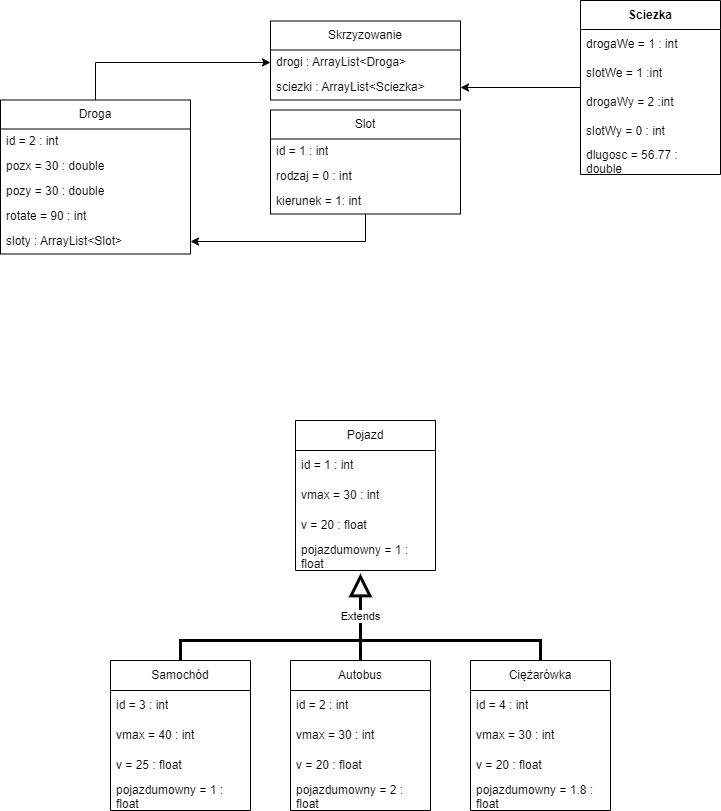

The diagram above was exported from draw.io. Its source (the exported page's mxGraphModel, read from the mxfile embedded in the PNG):
<mxGraphModel dx="1622" dy="927" grid="1" gridSize="10" guides="1" tooltips="1" connect="1" arrows="1" fold="1" page="1" pageScale="1" pageWidth="850" pageHeight="1100" math="0" shadow="0" extFonts="Permanent Marker^https://fonts.googleapis.com/css?family=Permanent+Marker">
  <root>
    <mxCell id="0" />
    <mxCell id="1" parent="0" />
    <mxCell id="f_UO7RlrFR8SVZN5NXPy-1" value="Pojazd" style="swimlane;fontStyle=0;childLayout=stackLayout;horizontal=1;startSize=30;horizontalStack=0;resizeParent=1;resizeParentMax=0;resizeLast=0;collapsible=1;marginBottom=0;whiteSpace=wrap;html=1;" vertex="1" parent="1">
      <mxGeometry x="360" y="580" width="140" height="150" as="geometry" />
    </mxCell>
    <mxCell id="f_UO7RlrFR8SVZN5NXPy-4" value="id = 1 :&amp;nbsp;int" style="text;strokeColor=none;fillColor=none;align=left;verticalAlign=middle;spacingLeft=4;spacingRight=4;overflow=hidden;points=[[0,0.5],[1,0.5]];portConstraint=eastwest;rotatable=0;whiteSpace=wrap;html=1;" vertex="1" parent="f_UO7RlrFR8SVZN5NXPy-1">
      <mxGeometry y="30" width="140" height="30" as="geometry" />
    </mxCell>
    <mxCell id="f_UO7RlrFR8SVZN5NXPy-2" value="vmax = 30 :&amp;nbsp;int" style="text;strokeColor=none;fillColor=none;align=left;verticalAlign=middle;spacingLeft=4;spacingRight=4;overflow=hidden;points=[[0,0.5],[1,0.5]];portConstraint=eastwest;rotatable=0;whiteSpace=wrap;html=1;" vertex="1" parent="f_UO7RlrFR8SVZN5NXPy-1">
      <mxGeometry y="60" width="140" height="30" as="geometry" />
    </mxCell>
    <mxCell id="f_UO7RlrFR8SVZN5NXPy-3" value="v = 20 : float" style="text;strokeColor=none;fillColor=none;align=left;verticalAlign=middle;spacingLeft=4;spacingRight=4;overflow=hidden;points=[[0,0.5],[1,0.5]];portConstraint=eastwest;rotatable=0;whiteSpace=wrap;html=1;" vertex="1" parent="f_UO7RlrFR8SVZN5NXPy-1">
      <mxGeometry y="90" width="140" height="30" as="geometry" />
    </mxCell>
    <mxCell id="f_UO7RlrFR8SVZN5NXPy-6" value="pojazdumowny = 1 : float" style="text;strokeColor=none;fillColor=none;align=left;verticalAlign=middle;spacingLeft=4;spacingRight=4;overflow=hidden;points=[[0,0.5],[1,0.5]];portConstraint=eastwest;rotatable=0;whiteSpace=wrap;html=1;" vertex="1" parent="f_UO7RlrFR8SVZN5NXPy-1">
      <mxGeometry y="120" width="140" height="30" as="geometry" />
    </mxCell>
    <mxCell id="f_UO7RlrFR8SVZN5NXPy-11" value="Autobus" style="swimlane;fontStyle=0;childLayout=stackLayout;horizontal=1;startSize=30;horizontalStack=0;resizeParent=1;resizeParentMax=0;resizeLast=0;collapsible=1;marginBottom=0;whiteSpace=wrap;html=1;" vertex="1" parent="1">
      <mxGeometry x="355" y="820" width="140" height="150" as="geometry" />
    </mxCell>
    <mxCell id="f_UO7RlrFR8SVZN5NXPy-12" value="id = 2 : int" style="text;strokeColor=none;fillColor=none;align=left;verticalAlign=middle;spacingLeft=4;spacingRight=4;overflow=hidden;points=[[0,0.5],[1,0.5]];portConstraint=eastwest;rotatable=0;whiteSpace=wrap;html=1;" vertex="1" parent="f_UO7RlrFR8SVZN5NXPy-11">
      <mxGeometry y="30" width="140" height="30" as="geometry" />
    </mxCell>
    <mxCell id="f_UO7RlrFR8SVZN5NXPy-13" value="vmax = 30 : int" style="text;strokeColor=none;fillColor=none;align=left;verticalAlign=middle;spacingLeft=4;spacingRight=4;overflow=hidden;points=[[0,0.5],[1,0.5]];portConstraint=eastwest;rotatable=0;whiteSpace=wrap;html=1;" vertex="1" parent="f_UO7RlrFR8SVZN5NXPy-11">
      <mxGeometry y="60" width="140" height="30" as="geometry" />
    </mxCell>
    <mxCell id="f_UO7RlrFR8SVZN5NXPy-14" value="v = 20 : float" style="text;strokeColor=none;fillColor=none;align=left;verticalAlign=middle;spacingLeft=4;spacingRight=4;overflow=hidden;points=[[0,0.5],[1,0.5]];portConstraint=eastwest;rotatable=0;whiteSpace=wrap;html=1;" vertex="1" parent="f_UO7RlrFR8SVZN5NXPy-11">
      <mxGeometry y="90" width="140" height="30" as="geometry" />
    </mxCell>
    <mxCell id="f_UO7RlrFR8SVZN5NXPy-15" value="pojazdumowny = 2 : float" style="text;strokeColor=none;fillColor=none;align=left;verticalAlign=middle;spacingLeft=4;spacingRight=4;overflow=hidden;points=[[0,0.5],[1,0.5]];portConstraint=eastwest;rotatable=0;whiteSpace=wrap;html=1;" vertex="1" parent="f_UO7RlrFR8SVZN5NXPy-11">
      <mxGeometry y="120" width="140" height="30" as="geometry" />
    </mxCell>
    <mxCell id="f_UO7RlrFR8SVZN5NXPy-18" value="Extends" style="endArrow=block;endSize=16;endFill=0;html=1;rounded=0;entryX=0.464;entryY=1.1;entryDx=0;entryDy=0;entryPerimeter=0;strokeWidth=3;" edge="1" parent="1" target="f_UO7RlrFR8SVZN5NXPy-6">
      <mxGeometry width="160" relative="1" as="geometry">
        <mxPoint x="425" y="820" as="sourcePoint" />
        <mxPoint x="585" y="820" as="targetPoint" />
      </mxGeometry>
    </mxCell>
    <mxCell id="f_UO7RlrFR8SVZN5NXPy-19" value="Ciężarówka" style="swimlane;fontStyle=0;childLayout=stackLayout;horizontal=1;startSize=30;horizontalStack=0;resizeParent=1;resizeParentMax=0;resizeLast=0;collapsible=1;marginBottom=0;whiteSpace=wrap;html=1;" vertex="1" parent="1">
      <mxGeometry x="535" y="820" width="140" height="150" as="geometry" />
    </mxCell>
    <mxCell id="f_UO7RlrFR8SVZN5NXPy-20" value="id = 4 : int" style="text;strokeColor=none;fillColor=none;align=left;verticalAlign=middle;spacingLeft=4;spacingRight=4;overflow=hidden;points=[[0,0.5],[1,0.5]];portConstraint=eastwest;rotatable=0;whiteSpace=wrap;html=1;" vertex="1" parent="f_UO7RlrFR8SVZN5NXPy-19">
      <mxGeometry y="30" width="140" height="30" as="geometry" />
    </mxCell>
    <mxCell id="f_UO7RlrFR8SVZN5NXPy-21" value="vmax = 30 : int" style="text;strokeColor=none;fillColor=none;align=left;verticalAlign=middle;spacingLeft=4;spacingRight=4;overflow=hidden;points=[[0,0.5],[1,0.5]];portConstraint=eastwest;rotatable=0;whiteSpace=wrap;html=1;" vertex="1" parent="f_UO7RlrFR8SVZN5NXPy-19">
      <mxGeometry y="60" width="140" height="30" as="geometry" />
    </mxCell>
    <mxCell id="f_UO7RlrFR8SVZN5NXPy-22" value="v = 20 : float" style="text;strokeColor=none;fillColor=none;align=left;verticalAlign=middle;spacingLeft=4;spacingRight=4;overflow=hidden;points=[[0,0.5],[1,0.5]];portConstraint=eastwest;rotatable=0;whiteSpace=wrap;html=1;" vertex="1" parent="f_UO7RlrFR8SVZN5NXPy-19">
      <mxGeometry y="90" width="140" height="30" as="geometry" />
    </mxCell>
    <mxCell id="f_UO7RlrFR8SVZN5NXPy-23" value="pojazdumowny = 1.8 : float" style="text;strokeColor=none;fillColor=none;align=left;verticalAlign=middle;spacingLeft=4;spacingRight=4;overflow=hidden;points=[[0,0.5],[1,0.5]];portConstraint=eastwest;rotatable=0;whiteSpace=wrap;html=1;" vertex="1" parent="f_UO7RlrFR8SVZN5NXPy-19">
      <mxGeometry y="120" width="140" height="30" as="geometry" />
    </mxCell>
    <mxCell id="f_UO7RlrFR8SVZN5NXPy-24" value="Samochód" style="swimlane;fontStyle=0;childLayout=stackLayout;horizontal=1;startSize=30;horizontalStack=0;resizeParent=1;resizeParentMax=0;resizeLast=0;collapsible=1;marginBottom=0;whiteSpace=wrap;html=1;" vertex="1" parent="1">
      <mxGeometry x="175" y="820" width="140" height="150" as="geometry" />
    </mxCell>
    <mxCell id="f_UO7RlrFR8SVZN5NXPy-25" value="id = 3 : int" style="text;strokeColor=none;fillColor=none;align=left;verticalAlign=middle;spacingLeft=4;spacingRight=4;overflow=hidden;points=[[0,0.5],[1,0.5]];portConstraint=eastwest;rotatable=0;whiteSpace=wrap;html=1;" vertex="1" parent="f_UO7RlrFR8SVZN5NXPy-24">
      <mxGeometry y="30" width="140" height="30" as="geometry" />
    </mxCell>
    <mxCell id="f_UO7RlrFR8SVZN5NXPy-26" value="vmax = 40 : int" style="text;strokeColor=none;fillColor=none;align=left;verticalAlign=middle;spacingLeft=4;spacingRight=4;overflow=hidden;points=[[0,0.5],[1,0.5]];portConstraint=eastwest;rotatable=0;whiteSpace=wrap;html=1;" vertex="1" parent="f_UO7RlrFR8SVZN5NXPy-24">
      <mxGeometry y="60" width="140" height="30" as="geometry" />
    </mxCell>
    <mxCell id="f_UO7RlrFR8SVZN5NXPy-27" value="v = 25 : float" style="text;strokeColor=none;fillColor=none;align=left;verticalAlign=middle;spacingLeft=4;spacingRight=4;overflow=hidden;points=[[0,0.5],[1,0.5]];portConstraint=eastwest;rotatable=0;whiteSpace=wrap;html=1;" vertex="1" parent="f_UO7RlrFR8SVZN5NXPy-24">
      <mxGeometry y="90" width="140" height="30" as="geometry" />
    </mxCell>
    <mxCell id="f_UO7RlrFR8SVZN5NXPy-28" value="pojazdumowny = 1 : float" style="text;strokeColor=none;fillColor=none;align=left;verticalAlign=middle;spacingLeft=4;spacingRight=4;overflow=hidden;points=[[0,0.5],[1,0.5]];portConstraint=eastwest;rotatable=0;whiteSpace=wrap;html=1;" vertex="1" parent="f_UO7RlrFR8SVZN5NXPy-24">
      <mxGeometry y="120" width="140" height="30" as="geometry" />
    </mxCell>
    <mxCell id="f_UO7RlrFR8SVZN5NXPy-31" value="" style="endArrow=none;startArrow=none;endFill=0;startFill=0;endSize=8;html=1;verticalAlign=bottom;labelBackgroundColor=none;strokeWidth=3;rounded=0;exitX=0.5;exitY=0;exitDx=0;exitDy=0;" edge="1" parent="1" source="f_UO7RlrFR8SVZN5NXPy-24">
      <mxGeometry width="160" relative="1" as="geometry">
        <mxPoint x="345" y="920" as="sourcePoint" />
        <mxPoint x="425" y="800" as="targetPoint" />
        <Array as="points">
          <mxPoint x="245" y="800" />
        </Array>
      </mxGeometry>
    </mxCell>
    <mxCell id="f_UO7RlrFR8SVZN5NXPy-32" value="" style="endArrow=none;startArrow=none;endFill=0;startFill=0;endSize=8;html=1;verticalAlign=bottom;labelBackgroundColor=none;strokeWidth=3;rounded=0;exitX=0.5;exitY=0;exitDx=0;exitDy=0;" edge="1" parent="1" source="f_UO7RlrFR8SVZN5NXPy-19">
      <mxGeometry width="160" relative="1" as="geometry">
        <mxPoint x="245" y="820" as="sourcePoint" />
        <mxPoint x="425" y="800" as="targetPoint" />
        <Array as="points">
          <mxPoint x="605" y="800" />
        </Array>
      </mxGeometry>
    </mxCell>
    <mxCell id="f_UO7RlrFR8SVZN5NXPy-36" value="&lt;span style=&quot;font-weight: normal;&quot;&gt;Skrzyzowanie&lt;/span&gt;" style="swimlane;fontStyle=1;align=center;verticalAlign=middle;childLayout=stackLayout;horizontal=1;startSize=29;horizontalStack=0;resizeParent=1;resizeParentMax=0;resizeLast=0;collapsible=0;marginBottom=0;html=1;whiteSpace=wrap;" vertex="1" parent="1">
      <mxGeometry x="335" y="180.5" width="190" height="79" as="geometry" />
    </mxCell>
    <mxCell id="f_UO7RlrFR8SVZN5NXPy-38" value="drogi : ArrayList&amp;lt;Droga&amp;gt;" style="text;html=1;strokeColor=none;fillColor=none;align=left;verticalAlign=middle;spacingLeft=4;spacingRight=4;overflow=hidden;rotatable=0;points=[[0,0.5],[1,0.5]];portConstraint=eastwest;whiteSpace=wrap;" vertex="1" parent="f_UO7RlrFR8SVZN5NXPy-36">
      <mxGeometry y="29" width="190" height="25" as="geometry" />
    </mxCell>
    <mxCell id="f_UO7RlrFR8SVZN5NXPy-39" value="sciezki : ArrayList&amp;lt;Sciezka&amp;gt;" style="text;html=1;strokeColor=none;fillColor=none;align=left;verticalAlign=middle;spacingLeft=4;spacingRight=4;overflow=hidden;rotatable=0;points=[[0,0.5],[1,0.5]];portConstraint=eastwest;whiteSpace=wrap;" vertex="1" parent="f_UO7RlrFR8SVZN5NXPy-36">
      <mxGeometry y="54" width="190" height="25" as="geometry" />
    </mxCell>
    <mxCell id="f_UO7RlrFR8SVZN5NXPy-47" style="edgeStyle=orthogonalEdgeStyle;rounded=0;orthogonalLoop=1;jettySize=auto;html=1;entryX=0;entryY=0.5;entryDx=0;entryDy=0;" edge="1" parent="1" source="f_UO7RlrFR8SVZN5NXPy-42" target="f_UO7RlrFR8SVZN5NXPy-38">
      <mxGeometry relative="1" as="geometry" />
    </mxCell>
    <mxCell id="f_UO7RlrFR8SVZN5NXPy-42" value="&lt;span style=&quot;font-weight: 400;&quot;&gt;Droga&lt;/span&gt;" style="swimlane;fontStyle=1;align=center;verticalAlign=middle;childLayout=stackLayout;horizontal=1;startSize=29;horizontalStack=0;resizeParent=1;resizeParentMax=0;resizeLast=0;collapsible=0;marginBottom=0;html=1;whiteSpace=wrap;" vertex="1" parent="1">
      <mxGeometry x="65" y="259.5" width="190" height="154" as="geometry" />
    </mxCell>
    <mxCell id="f_UO7RlrFR8SVZN5NXPy-43" value="id = 2 : int" style="text;html=1;strokeColor=none;fillColor=none;align=left;verticalAlign=middle;spacingLeft=4;spacingRight=4;overflow=hidden;rotatable=0;points=[[0,0.5],[1,0.5]];portConstraint=eastwest;whiteSpace=wrap;" vertex="1" parent="f_UO7RlrFR8SVZN5NXPy-42">
      <mxGeometry y="29" width="190" height="25" as="geometry" />
    </mxCell>
    <mxCell id="f_UO7RlrFR8SVZN5NXPy-44" value="pozx = 30 : double" style="text;html=1;strokeColor=none;fillColor=none;align=left;verticalAlign=middle;spacingLeft=4;spacingRight=4;overflow=hidden;rotatable=0;points=[[0,0.5],[1,0.5]];portConstraint=eastwest;whiteSpace=wrap;" vertex="1" parent="f_UO7RlrFR8SVZN5NXPy-42">
      <mxGeometry y="54" width="190" height="25" as="geometry" />
    </mxCell>
    <mxCell id="f_UO7RlrFR8SVZN5NXPy-51" value="pozy = 30 : double" style="text;html=1;strokeColor=none;fillColor=none;align=left;verticalAlign=middle;spacingLeft=4;spacingRight=4;overflow=hidden;rotatable=0;points=[[0,0.5],[1,0.5]];portConstraint=eastwest;whiteSpace=wrap;" vertex="1" parent="f_UO7RlrFR8SVZN5NXPy-42">
      <mxGeometry y="79" width="190" height="25" as="geometry" />
    </mxCell>
    <mxCell id="f_UO7RlrFR8SVZN5NXPy-52" value="rotate = 90 : int" style="text;html=1;strokeColor=none;fillColor=none;align=left;verticalAlign=middle;spacingLeft=4;spacingRight=4;overflow=hidden;rotatable=0;points=[[0,0.5],[1,0.5]];portConstraint=eastwest;whiteSpace=wrap;" vertex="1" parent="f_UO7RlrFR8SVZN5NXPy-42">
      <mxGeometry y="104" width="190" height="25" as="geometry" />
    </mxCell>
    <mxCell id="f_UO7RlrFR8SVZN5NXPy-53" value="sloty : ArrayList&amp;lt;Slot&amp;gt;" style="text;html=1;strokeColor=none;fillColor=none;align=left;verticalAlign=middle;spacingLeft=4;spacingRight=4;overflow=hidden;rotatable=0;points=[[0,0.5],[1,0.5]];portConstraint=eastwest;whiteSpace=wrap;" vertex="1" parent="f_UO7RlrFR8SVZN5NXPy-42">
      <mxGeometry y="129" width="190" height="25" as="geometry" />
    </mxCell>
    <mxCell id="f_UO7RlrFR8SVZN5NXPy-60" style="edgeStyle=orthogonalEdgeStyle;rounded=0;orthogonalLoop=1;jettySize=auto;html=1;" edge="1" parent="1" source="f_UO7RlrFR8SVZN5NXPy-54" target="f_UO7RlrFR8SVZN5NXPy-53">
      <mxGeometry relative="1" as="geometry" />
    </mxCell>
    <mxCell id="f_UO7RlrFR8SVZN5NXPy-54" value="&lt;span style=&quot;font-weight: 400;&quot;&gt;Slot&lt;/span&gt;" style="swimlane;fontStyle=1;align=center;verticalAlign=middle;childLayout=stackLayout;horizontal=1;startSize=29;horizontalStack=0;resizeParent=1;resizeParentMax=0;resizeLast=0;collapsible=0;marginBottom=0;html=1;whiteSpace=wrap;" vertex="1" parent="1">
      <mxGeometry x="335" y="269.5" width="190" height="104" as="geometry" />
    </mxCell>
    <mxCell id="f_UO7RlrFR8SVZN5NXPy-55" value="id = 1 : int" style="text;html=1;strokeColor=none;fillColor=none;align=left;verticalAlign=middle;spacingLeft=4;spacingRight=4;overflow=hidden;rotatable=0;points=[[0,0.5],[1,0.5]];portConstraint=eastwest;whiteSpace=wrap;" vertex="1" parent="f_UO7RlrFR8SVZN5NXPy-54">
      <mxGeometry y="29" width="190" height="25" as="geometry" />
    </mxCell>
    <mxCell id="f_UO7RlrFR8SVZN5NXPy-56" value="rodzaj = 0 : int" style="text;html=1;strokeColor=none;fillColor=none;align=left;verticalAlign=middle;spacingLeft=4;spacingRight=4;overflow=hidden;rotatable=0;points=[[0,0.5],[1,0.5]];portConstraint=eastwest;whiteSpace=wrap;" vertex="1" parent="f_UO7RlrFR8SVZN5NXPy-54">
      <mxGeometry y="54" width="190" height="25" as="geometry" />
    </mxCell>
    <mxCell id="f_UO7RlrFR8SVZN5NXPy-57" value="kierunek = 1: int" style="text;html=1;strokeColor=none;fillColor=none;align=left;verticalAlign=middle;spacingLeft=4;spacingRight=4;overflow=hidden;rotatable=0;points=[[0,0.5],[1,0.5]];portConstraint=eastwest;whiteSpace=wrap;" vertex="1" parent="f_UO7RlrFR8SVZN5NXPy-54">
      <mxGeometry y="79" width="190" height="25" as="geometry" />
    </mxCell>
    <mxCell id="f_UO7RlrFR8SVZN5NXPy-69" style="edgeStyle=orthogonalEdgeStyle;rounded=0;orthogonalLoop=1;jettySize=auto;html=1;" edge="1" parent="1" source="f_UO7RlrFR8SVZN5NXPy-61" target="f_UO7RlrFR8SVZN5NXPy-39">
      <mxGeometry relative="1" as="geometry" />
    </mxCell>
    <mxCell id="f_UO7RlrFR8SVZN5NXPy-61" value="Sciezka" style="swimlane;fontStyle=1;align=center;verticalAlign=middle;childLayout=stackLayout;horizontal=1;startSize=29;horizontalStack=0;resizeParent=1;resizeParentMax=0;resizeLast=0;collapsible=0;marginBottom=0;html=1;whiteSpace=wrap;" vertex="1" parent="1">
      <mxGeometry x="645" y="160" width="140" height="174" as="geometry" />
    </mxCell>
    <mxCell id="f_UO7RlrFR8SVZN5NXPy-63" value="drogaWe = 1 : int" style="text;html=1;strokeColor=none;fillColor=none;align=left;verticalAlign=middle;spacingLeft=4;spacingRight=4;overflow=hidden;rotatable=0;points=[[0,0.5],[1,0.5]];portConstraint=eastwest;whiteSpace=wrap;" vertex="1" parent="f_UO7RlrFR8SVZN5NXPy-61">
      <mxGeometry y="29" width="140" height="29" as="geometry" />
    </mxCell>
    <mxCell id="f_UO7RlrFR8SVZN5NXPy-64" value="slotWe = 1 :int" style="text;html=1;strokeColor=none;fillColor=none;align=left;verticalAlign=middle;spacingLeft=4;spacingRight=4;overflow=hidden;rotatable=0;points=[[0,0.5],[1,0.5]];portConstraint=eastwest;whiteSpace=wrap;" vertex="1" parent="f_UO7RlrFR8SVZN5NXPy-61">
      <mxGeometry y="58" width="140" height="29" as="geometry" />
    </mxCell>
    <mxCell id="f_UO7RlrFR8SVZN5NXPy-65" value="drogaWy = 2 :int" style="text;html=1;strokeColor=none;fillColor=none;align=left;verticalAlign=middle;spacingLeft=4;spacingRight=4;overflow=hidden;rotatable=0;points=[[0,0.5],[1,0.5]];portConstraint=eastwest;whiteSpace=wrap;" vertex="1" parent="f_UO7RlrFR8SVZN5NXPy-61">
      <mxGeometry y="87" width="140" height="29" as="geometry" />
    </mxCell>
    <mxCell id="f_UO7RlrFR8SVZN5NXPy-66" value="slotWy = 0 : int" style="text;html=1;strokeColor=none;fillColor=none;align=left;verticalAlign=middle;spacingLeft=4;spacingRight=4;overflow=hidden;rotatable=0;points=[[0,0.5],[1,0.5]];portConstraint=eastwest;whiteSpace=wrap;" vertex="1" parent="f_UO7RlrFR8SVZN5NXPy-61">
      <mxGeometry y="116" width="140" height="29" as="geometry" />
    </mxCell>
    <mxCell id="f_UO7RlrFR8SVZN5NXPy-70" value="dlugosc = 56.77 : double" style="text;html=1;strokeColor=none;fillColor=none;align=left;verticalAlign=middle;spacingLeft=4;spacingRight=4;overflow=hidden;rotatable=0;points=[[0,0.5],[1,0.5]];portConstraint=eastwest;whiteSpace=wrap;" vertex="1" parent="f_UO7RlrFR8SVZN5NXPy-61">
      <mxGeometry y="145" width="140" height="29" as="geometry" />
    </mxCell>
  </root>
</mxGraphModel>